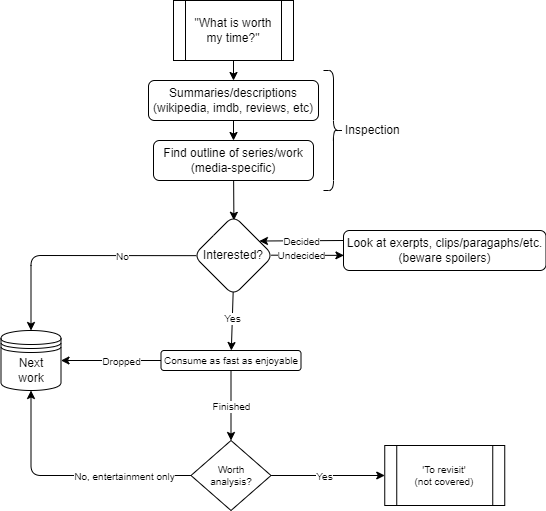

The diagram above was exported from draw.io. Its source (the exported page's mxGraphModel, read from the mxfile embedded in the PNG):
<mxGraphModel dx="451" dy="830" grid="1" gridSize="10" guides="1" tooltips="1" connect="1" arrows="1" fold="1" page="1" pageScale="1" pageWidth="850" pageHeight="1100" math="0" shadow="0">
  <root>
    <mxCell id="0" />
    <mxCell id="1" parent="0" />
    <mxCell id="4" value="" style="edgeStyle=none;html=1;" parent="1" source="2" target="3" edge="1">
      <mxGeometry relative="1" as="geometry" />
    </mxCell>
    <mxCell id="2" value="&quot;What is worth my time?&quot;" style="shape=process;whiteSpace=wrap;html=1;backgroundOutline=1;" parent="1" vertex="1">
      <mxGeometry x="250" y="40" width="120" height="60" as="geometry" />
    </mxCell>
    <mxCell id="6" value="" style="edgeStyle=none;html=1;" parent="1" source="3" target="5" edge="1">
      <mxGeometry relative="1" as="geometry" />
    </mxCell>
    <mxCell id="3" value="Summaries/descriptions&lt;br&gt;(wikipedia, imdb, reviews, etc)" style="rounded=1;whiteSpace=wrap;html=1;" parent="1" vertex="1">
      <mxGeometry x="225" y="120" width="170" height="40" as="geometry" />
    </mxCell>
    <mxCell id="8" value="" style="edgeStyle=none;html=1;entryX=0.505;entryY=0.06;entryDx=0;entryDy=0;entryPerimeter=0;" parent="1" source="5" target="7" edge="1">
      <mxGeometry relative="1" as="geometry" />
    </mxCell>
    <mxCell id="5" value="Find outline of series/work&lt;br&gt;(media-specific)" style="whiteSpace=wrap;html=1;rounded=1;" parent="1" vertex="1">
      <mxGeometry x="230" y="180" width="160" height="40" as="geometry" />
    </mxCell>
    <mxCell id="10" value="" style="edgeStyle=none;html=1;exitX=0.971;exitY=0.496;exitDx=0;exitDy=0;exitPerimeter=0;entryX=0.002;entryY=0.622;entryDx=0;entryDy=0;entryPerimeter=0;" parent="1" source="7" target="9" edge="1">
      <mxGeometry relative="1" as="geometry" />
    </mxCell>
    <mxCell id="37" value="Undecided" style="edgeLabel;html=1;align=center;verticalAlign=middle;resizable=0;points=[];fontSize=10;" parent="10" vertex="1" connectable="0">
      <mxGeometry x="-0.1659" y="-2" relative="1" as="geometry">
        <mxPoint y="-2" as="offset" />
      </mxGeometry>
    </mxCell>
    <mxCell id="17" value="" style="edgeStyle=none;html=1;fontSize=10;exitX=0.496;exitY=0.952;exitDx=0;exitDy=0;exitPerimeter=0;" parent="1" source="7" target="16" edge="1">
      <mxGeometry relative="1" as="geometry" />
    </mxCell>
    <mxCell id="47" value="Yes" style="edgeLabel;html=1;align=center;verticalAlign=middle;resizable=0;points=[];fontSize=10;" parent="17" vertex="1" connectable="0">
      <mxGeometry x="-0.2646" y="1" relative="1" as="geometry">
        <mxPoint x="-1" y="4" as="offset" />
      </mxGeometry>
    </mxCell>
    <mxCell id="20" value="" style="edgeStyle=none;html=1;fontSize=10;exitX=0.035;exitY=0.502;exitDx=0;exitDy=0;exitPerimeter=0;entryX=0.5;entryY=0;entryDx=0;entryDy=0;" parent="1" source="7" target="50" edge="1">
      <mxGeometry relative="1" as="geometry">
        <mxPoint x="107.5" y="360" as="targetPoint" />
        <Array as="points">
          <mxPoint x="107.5" y="295" />
        </Array>
      </mxGeometry>
    </mxCell>
    <mxCell id="39" value="No" style="edgeLabel;html=1;align=center;verticalAlign=middle;resizable=0;points=[];fontSize=10;" parent="20" vertex="1" connectable="0">
      <mxGeometry x="-0.1465" relative="1" as="geometry">
        <mxPoint x="29" as="offset" />
      </mxGeometry>
    </mxCell>
    <mxCell id="7" value="Interested?" style="rhombus;whiteSpace=wrap;html=1;rounded=1;" parent="1" vertex="1">
      <mxGeometry x="270" y="255" width="80" height="80" as="geometry" />
    </mxCell>
    <mxCell id="14" style="edgeStyle=none;html=1;exitX=0;exitY=0.25;exitDx=0;exitDy=0;entryX=0.824;entryY=0.319;entryDx=0;entryDy=0;entryPerimeter=0;" parent="1" source="9" target="7" edge="1">
      <mxGeometry relative="1" as="geometry" />
    </mxCell>
    <mxCell id="38" value="Decided" style="edgeLabel;html=1;align=center;verticalAlign=middle;resizable=0;points=[];fontSize=10;" parent="14" vertex="1" connectable="0">
      <mxGeometry x="0.2018" y="1" relative="1" as="geometry">
        <mxPoint x="8" y="-1" as="offset" />
      </mxGeometry>
    </mxCell>
    <mxCell id="9" value="Look at exerpts, clips/paragaphs/etc.&lt;br&gt;(beware spoilers)" style="whiteSpace=wrap;html=1;rounded=1;" parent="1" vertex="1">
      <mxGeometry x="420" y="270" width="202.5" height="40" as="geometry" />
    </mxCell>
    <mxCell id="22" style="edgeStyle=none;html=1;exitX=0;exitY=0.5;exitDx=0;exitDy=0;entryX=1;entryY=0.5;entryDx=0;entryDy=0;fontSize=10;" parent="1" source="16" target="50" edge="1">
      <mxGeometry relative="1" as="geometry">
        <Array as="points">
          <mxPoint x="177.5" y="400" />
        </Array>
        <mxPoint x="147.5" y="400" as="targetPoint" />
      </mxGeometry>
    </mxCell>
    <mxCell id="48" value="Dropped" style="edgeLabel;html=1;align=center;verticalAlign=middle;resizable=0;points=[];fontSize=10;" parent="22" vertex="1" connectable="0">
      <mxGeometry x="-0.0707" relative="1" as="geometry">
        <mxPoint x="6" as="offset" />
      </mxGeometry>
    </mxCell>
    <mxCell id="28" value="" style="edgeStyle=none;html=1;fontSize=10;" parent="1" source="16" target="27" edge="1">
      <mxGeometry relative="1" as="geometry" />
    </mxCell>
    <mxCell id="29" value="Finished" style="edgeLabel;html=1;align=center;verticalAlign=middle;resizable=0;points=[];fontSize=10;" parent="28" vertex="1" connectable="0">
      <mxGeometry x="-0.3111" relative="1" as="geometry">
        <mxPoint y="11" as="offset" />
      </mxGeometry>
    </mxCell>
    <mxCell id="16" value="&lt;font style=&quot;font-size: 10px;&quot;&gt;Consume as fast as enjoyable&lt;br&gt;&lt;/font&gt;" style="whiteSpace=wrap;html=1;rounded=1;" parent="1" vertex="1">
      <mxGeometry x="237.5" y="390" width="140" height="20" as="geometry" />
    </mxCell>
    <mxCell id="31" value="" style="edgeStyle=none;html=1;fontSize=10;" parent="1" source="27" target="30" edge="1">
      <mxGeometry relative="1" as="geometry" />
    </mxCell>
    <mxCell id="46" value="Yes" style="edgeLabel;html=1;align=center;verticalAlign=middle;resizable=0;points=[];fontSize=10;" parent="31" vertex="1" connectable="0">
      <mxGeometry x="-0.3333" y="1" relative="1" as="geometry">
        <mxPoint x="15" y="1" as="offset" />
      </mxGeometry>
    </mxCell>
    <mxCell id="43" value="" style="edgeStyle=none;html=1;fontSize=10;endArrow=classic;endFill=1;entryX=0.5;entryY=1;entryDx=0;entryDy=0;" parent="1" source="27" target="50" edge="1">
      <mxGeometry relative="1" as="geometry">
        <mxPoint x="107.5" y="435" as="targetPoint" />
        <Array as="points">
          <mxPoint x="107.5" y="515" />
        </Array>
      </mxGeometry>
    </mxCell>
    <mxCell id="45" value="No, entertainment only" style="edgeLabel;html=1;align=center;verticalAlign=middle;resizable=0;points=[];fontSize=10;" parent="43" vertex="1" connectable="0">
      <mxGeometry x="-0.0603" y="-1" relative="1" as="geometry">
        <mxPoint x="48" y="1" as="offset" />
      </mxGeometry>
    </mxCell>
    <mxCell id="27" value="Worth &lt;br&gt;analysis?" style="rhombus;whiteSpace=wrap;html=1;fontSize=10;" parent="1" vertex="1">
      <mxGeometry x="267.5" y="480" width="80" height="70" as="geometry" />
    </mxCell>
    <mxCell id="30" value="'To revisit'&lt;br&gt;(not covered)" style="shape=process;whiteSpace=wrap;html=1;backgroundOutline=1;fontSize=10;" parent="1" vertex="1">
      <mxGeometry x="461.25" y="485" width="120" height="60" as="geometry" />
    </mxCell>
    <mxCell id="50" value="Next&lt;br&gt;work" style="shape=datastore;whiteSpace=wrap;html=1;" parent="1" vertex="1">
      <mxGeometry x="77.5" y="370" width="60" height="60" as="geometry" />
    </mxCell>
    <mxCell id="51" value="&lt;div style=&quot;&quot;&gt;&lt;span style=&quot;background-color: initial;&quot;&gt;Inspection&lt;/span&gt;&lt;/div&gt;" style="shape=curlyBracket;whiteSpace=wrap;html=1;rounded=1;flipH=1;labelPosition=right;verticalLabelPosition=middle;align=left;verticalAlign=middle;" parent="1" vertex="1">
      <mxGeometry x="400" y="110" width="20" height="120" as="geometry" />
    </mxCell>
  </root>
</mxGraphModel>